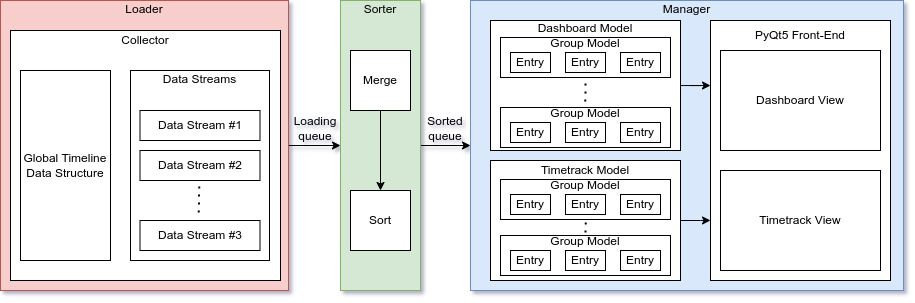

The diagram above was exported from draw.io. Its source (the exported page's mxGraphModel, read from the mxfile embedded in the PNG):
<mxGraphModel dx="979" dy="634" grid="1" gridSize="10" guides="1" tooltips="1" connect="1" arrows="1" fold="1" page="1" pageScale="1" pageWidth="850" pageHeight="1100" math="0" shadow="0">
  <root>
    <mxCell id="0" />
    <mxCell id="1" parent="0" />
    <mxCell id="4nuXjenrbMB9GoEM1sOF-47" style="edgeStyle=orthogonalEdgeStyle;rounded=0;orthogonalLoop=1;jettySize=auto;html=1;entryX=0;entryY=0.5;entryDx=0;entryDy=0;strokeWidth=1;" edge="1" parent="1" source="CqN43VPnWbsUWQ9XDLA5-1" target="CqN43VPnWbsUWQ9XDLA5-9">
      <mxGeometry relative="1" as="geometry" />
    </mxCell>
    <mxCell id="CqN43VPnWbsUWQ9XDLA5-1" value="Loader&lt;br&gt;&lt;br&gt;&lt;br&gt;&lt;br&gt;&lt;br&gt;&lt;br&gt;&lt;br&gt;&lt;br&gt;&lt;br&gt;&lt;br&gt;&lt;br&gt;&lt;br&gt;&lt;br&gt;&lt;br&gt;&lt;br&gt;&lt;br&gt;&lt;br&gt;&lt;br&gt;&lt;br&gt;&lt;br&gt;" style="rounded=0;whiteSpace=wrap;html=1;fillColor=#f8cecc;strokeColor=#b85450;" parent="1" vertex="1">
      <mxGeometry x="30" y="80" width="288" height="290" as="geometry" />
    </mxCell>
    <mxCell id="CqN43VPnWbsUWQ9XDLA5-2" value="Collector&lt;br&gt;&lt;br&gt;&lt;br&gt;&lt;br&gt;&lt;br&gt;&lt;br&gt;&lt;br&gt;&lt;br&gt;&lt;br&gt;&lt;br&gt;&lt;br&gt;&lt;br&gt;&lt;br&gt;&lt;br&gt;&lt;br&gt;&lt;br&gt;&lt;br&gt;" style="rounded=0;whiteSpace=wrap;html=1;" parent="1" vertex="1">
      <mxGeometry x="40" y="110" width="270" height="250" as="geometry" />
    </mxCell>
    <mxCell id="CqN43VPnWbsUWQ9XDLA5-3" value="Global Timeline&lt;br&gt;Data Structure" style="rounded=0;whiteSpace=wrap;html=1;" parent="1" vertex="1">
      <mxGeometry x="50" y="150" width="90" height="190" as="geometry" />
    </mxCell>
    <mxCell id="CqN43VPnWbsUWQ9XDLA5-4" value="Data Streams&lt;br&gt;&lt;br&gt;&lt;br&gt;&lt;br&gt;&lt;br&gt;&lt;br&gt;&lt;br&gt;&lt;br&gt;&lt;br&gt;&lt;br&gt;&lt;br&gt;&lt;br&gt;&lt;br&gt;" style="rounded=0;whiteSpace=wrap;html=1;" parent="1" vertex="1">
      <mxGeometry x="160" y="150" width="139" height="190" as="geometry" />
    </mxCell>
    <mxCell id="CqN43VPnWbsUWQ9XDLA5-5" value="Data Stream #1" style="rounded=0;whiteSpace=wrap;html=1;" parent="1" vertex="1">
      <mxGeometry x="169.5" y="190" width="120" height="30" as="geometry" />
    </mxCell>
    <mxCell id="CqN43VPnWbsUWQ9XDLA5-6" value="Data Stream #2" style="rounded=0;whiteSpace=wrap;html=1;" parent="1" vertex="1">
      <mxGeometry x="169.5" y="230" width="120" height="30" as="geometry" />
    </mxCell>
    <mxCell id="CqN43VPnWbsUWQ9XDLA5-7" value="Data Stream #3" style="rounded=0;whiteSpace=wrap;html=1;" parent="1" vertex="1">
      <mxGeometry x="169.5" y="300" width="120" height="30" as="geometry" />
    </mxCell>
    <mxCell id="CqN43VPnWbsUWQ9XDLA5-8" value="" style="endArrow=none;dashed=1;html=1;dashPattern=1 3;strokeWidth=2;rounded=0;" parent="1" edge="1">
      <mxGeometry width="50" height="50" relative="1" as="geometry">
        <mxPoint x="228.71000000000026" y="266.0000000000001" as="sourcePoint" />
        <mxPoint x="228.2099999999998" y="296.0000000000001" as="targetPoint" />
      </mxGeometry>
    </mxCell>
    <mxCell id="4nuXjenrbMB9GoEM1sOF-48" style="edgeStyle=orthogonalEdgeStyle;rounded=0;orthogonalLoop=1;jettySize=auto;html=1;entryX=0;entryY=0.5;entryDx=0;entryDy=0;strokeWidth=1;" edge="1" parent="1" source="CqN43VPnWbsUWQ9XDLA5-9" target="4nuXjenrbMB9GoEM1sOF-4">
      <mxGeometry relative="1" as="geometry" />
    </mxCell>
    <mxCell id="CqN43VPnWbsUWQ9XDLA5-9" value="Sorter&lt;br&gt;&lt;br&gt;&lt;br&gt;&lt;br&gt;&lt;br&gt;&lt;br&gt;&lt;br&gt;&lt;br&gt;&lt;br&gt;&lt;br&gt;&lt;br&gt;&lt;br&gt;&lt;br&gt;&lt;br&gt;&lt;br&gt;&lt;br&gt;&lt;br&gt;&lt;br&gt;&lt;br&gt;&lt;br&gt;" style="rounded=0;whiteSpace=wrap;html=1;fillColor=#d5e8d4;strokeColor=#82b366;" parent="1" vertex="1">
      <mxGeometry x="370" y="80" width="80" height="290" as="geometry" />
    </mxCell>
    <mxCell id="4nuXjenrbMB9GoEM1sOF-3" style="edgeStyle=orthogonalEdgeStyle;rounded=0;orthogonalLoop=1;jettySize=auto;html=1;" edge="1" parent="1" source="4nuXjenrbMB9GoEM1sOF-1" target="4nuXjenrbMB9GoEM1sOF-2">
      <mxGeometry relative="1" as="geometry" />
    </mxCell>
    <mxCell id="4nuXjenrbMB9GoEM1sOF-1" value="Merge" style="rounded=0;whiteSpace=wrap;html=1;" vertex="1" parent="1">
      <mxGeometry x="380" y="130" width="60" height="60" as="geometry" />
    </mxCell>
    <mxCell id="4nuXjenrbMB9GoEM1sOF-2" value="Sort" style="rounded=0;whiteSpace=wrap;html=1;" vertex="1" parent="1">
      <mxGeometry x="380" y="270" width="60" height="60" as="geometry" />
    </mxCell>
    <mxCell id="4nuXjenrbMB9GoEM1sOF-4" value="Manager&lt;br&gt;&lt;br&gt;&lt;br&gt;&lt;br&gt;&lt;br&gt;&lt;br&gt;&lt;br&gt;&lt;br&gt;&lt;br&gt;&lt;br&gt;&lt;br&gt;&lt;br&gt;&lt;br&gt;&lt;br&gt;&lt;br&gt;&lt;br&gt;&lt;br&gt;&lt;br&gt;&lt;br&gt;&lt;br&gt;" style="rounded=0;whiteSpace=wrap;html=1;fillColor=#dae8fc;strokeColor=#6c8ebf;" vertex="1" parent="1">
      <mxGeometry x="500" y="80" width="433" height="290" as="geometry" />
    </mxCell>
    <mxCell id="4nuXjenrbMB9GoEM1sOF-45" style="edgeStyle=orthogonalEdgeStyle;rounded=0;orthogonalLoop=1;jettySize=auto;html=1;entryX=0;entryY=0.25;entryDx=0;entryDy=0;strokeWidth=1;" edge="1" parent="1" source="4nuXjenrbMB9GoEM1sOF-5" target="4nuXjenrbMB9GoEM1sOF-7">
      <mxGeometry relative="1" as="geometry" />
    </mxCell>
    <mxCell id="4nuXjenrbMB9GoEM1sOF-5" value="Dashboard Model&lt;br&gt;&lt;br&gt;&lt;br&gt;&lt;br&gt;&lt;br&gt;&lt;br&gt;&lt;br&gt;&lt;br&gt;&lt;br&gt;" style="rounded=0;whiteSpace=wrap;html=1;" vertex="1" parent="1">
      <mxGeometry x="520" y="100" width="190" height="130" as="geometry" />
    </mxCell>
    <mxCell id="4nuXjenrbMB9GoEM1sOF-46" style="edgeStyle=orthogonalEdgeStyle;rounded=0;orthogonalLoop=1;jettySize=auto;html=1;entryX=0;entryY=0.769;entryDx=0;entryDy=0;entryPerimeter=0;strokeWidth=1;" edge="1" parent="1" source="4nuXjenrbMB9GoEM1sOF-6" target="4nuXjenrbMB9GoEM1sOF-7">
      <mxGeometry relative="1" as="geometry" />
    </mxCell>
    <mxCell id="4nuXjenrbMB9GoEM1sOF-6" value="Timetrack Model&lt;br&gt;&lt;br&gt;&lt;br&gt;&lt;br&gt;&lt;br&gt;&lt;br&gt;&lt;br&gt;&lt;br&gt;" style="rounded=0;whiteSpace=wrap;html=1;" vertex="1" parent="1">
      <mxGeometry x="520" y="240" width="190" height="120" as="geometry" />
    </mxCell>
    <mxCell id="4nuXjenrbMB9GoEM1sOF-7" value="PyQt5 Front-End&lt;br&gt;&lt;br&gt;&lt;br&gt;&lt;br&gt;&lt;br&gt;&lt;br&gt;&lt;br&gt;&lt;br&gt;&lt;br&gt;&lt;br&gt;&lt;br&gt;&lt;br&gt;&lt;br&gt;&lt;br&gt;&lt;br&gt;&lt;br&gt;&lt;br&gt;" style="rounded=0;whiteSpace=wrap;html=1;" vertex="1" parent="1">
      <mxGeometry x="740" y="100" width="180" height="260" as="geometry" />
    </mxCell>
    <mxCell id="4nuXjenrbMB9GoEM1sOF-8" value="Dashboard View" style="rounded=0;whiteSpace=wrap;html=1;" vertex="1" parent="1">
      <mxGeometry x="750" y="130" width="160" height="100" as="geometry" />
    </mxCell>
    <mxCell id="4nuXjenrbMB9GoEM1sOF-9" value="Timetrack View" style="rounded=0;whiteSpace=wrap;html=1;" vertex="1" parent="1">
      <mxGeometry x="750" y="250" width="160" height="100" as="geometry" />
    </mxCell>
    <mxCell id="4nuXjenrbMB9GoEM1sOF-20" value="" style="endArrow=none;dashed=1;html=1;dashPattern=1 3;strokeWidth=2;rounded=0;" edge="1" parent="1">
      <mxGeometry width="50" height="50" relative="1" as="geometry">
        <mxPoint x="615.2500000000002" y="155.0000000000001" as="sourcePoint" />
        <mxPoint x="614.7499999999998" y="185.0000000000001" as="targetPoint" />
      </mxGeometry>
    </mxCell>
    <mxCell id="4nuXjenrbMB9GoEM1sOF-21" value="Group Model&lt;br&gt;&lt;br&gt;&lt;br&gt;" style="rounded=0;whiteSpace=wrap;html=1;" vertex="1" parent="1">
      <mxGeometry x="530" y="187" width="170" height="40" as="geometry" />
    </mxCell>
    <mxCell id="4nuXjenrbMB9GoEM1sOF-22" value="Entry" style="rounded=0;whiteSpace=wrap;html=1;" vertex="1" parent="1">
      <mxGeometry x="540" y="202" width="40" height="20" as="geometry" />
    </mxCell>
    <mxCell id="4nuXjenrbMB9GoEM1sOF-24" value="Entry" style="rounded=0;whiteSpace=wrap;html=1;" vertex="1" parent="1">
      <mxGeometry x="595" y="202" width="40" height="20" as="geometry" />
    </mxCell>
    <mxCell id="4nuXjenrbMB9GoEM1sOF-25" value="Entry" style="rounded=0;whiteSpace=wrap;html=1;" vertex="1" parent="1">
      <mxGeometry x="650" y="202" width="40" height="20" as="geometry" />
    </mxCell>
    <mxCell id="4nuXjenrbMB9GoEM1sOF-28" value="Group Model&lt;br&gt;&lt;br&gt;&lt;br&gt;" style="rounded=0;whiteSpace=wrap;html=1;" vertex="1" parent="1">
      <mxGeometry x="530" y="117" width="170" height="40" as="geometry" />
    </mxCell>
    <mxCell id="4nuXjenrbMB9GoEM1sOF-29" value="Entry" style="rounded=0;whiteSpace=wrap;html=1;" vertex="1" parent="1">
      <mxGeometry x="540" y="132" width="40" height="20" as="geometry" />
    </mxCell>
    <mxCell id="4nuXjenrbMB9GoEM1sOF-30" value="Entry" style="rounded=0;whiteSpace=wrap;html=1;" vertex="1" parent="1">
      <mxGeometry x="595" y="132" width="40" height="20" as="geometry" />
    </mxCell>
    <mxCell id="4nuXjenrbMB9GoEM1sOF-31" value="Entry" style="rounded=0;whiteSpace=wrap;html=1;" vertex="1" parent="1">
      <mxGeometry x="650" y="132" width="40" height="20" as="geometry" />
    </mxCell>
    <mxCell id="4nuXjenrbMB9GoEM1sOF-32" value="" style="endArrow=none;dashed=1;html=1;dashPattern=1 3;strokeWidth=2;rounded=0;" edge="1" parent="1">
      <mxGeometry width="50" height="50" relative="1" as="geometry">
        <mxPoint x="615.2500000000002" y="302.0000000000001" as="sourcePoint" />
        <mxPoint x="614.7499999999998" y="332.0000000000001" as="targetPoint" />
      </mxGeometry>
    </mxCell>
    <mxCell id="4nuXjenrbMB9GoEM1sOF-35" value="Group Model&lt;br&gt;&lt;br&gt;&lt;br&gt;" style="rounded=0;whiteSpace=wrap;html=1;" vertex="1" parent="1">
      <mxGeometry x="530" y="259" width="170" height="40" as="geometry" />
    </mxCell>
    <mxCell id="4nuXjenrbMB9GoEM1sOF-36" value="Entry" style="rounded=0;whiteSpace=wrap;html=1;" vertex="1" parent="1">
      <mxGeometry x="540" y="274" width="40" height="20" as="geometry" />
    </mxCell>
    <mxCell id="4nuXjenrbMB9GoEM1sOF-37" value="Entry" style="rounded=0;whiteSpace=wrap;html=1;" vertex="1" parent="1">
      <mxGeometry x="595" y="274" width="40" height="20" as="geometry" />
    </mxCell>
    <mxCell id="4nuXjenrbMB9GoEM1sOF-38" value="Entry" style="rounded=0;whiteSpace=wrap;html=1;" vertex="1" parent="1">
      <mxGeometry x="650" y="274" width="40" height="20" as="geometry" />
    </mxCell>
    <mxCell id="4nuXjenrbMB9GoEM1sOF-39" value="Group Model&lt;br&gt;&lt;br&gt;&lt;br&gt;" style="rounded=0;whiteSpace=wrap;html=1;" vertex="1" parent="1">
      <mxGeometry x="530" y="315" width="170" height="40" as="geometry" />
    </mxCell>
    <mxCell id="4nuXjenrbMB9GoEM1sOF-40" value="Entry" style="rounded=0;whiteSpace=wrap;html=1;" vertex="1" parent="1">
      <mxGeometry x="540" y="330" width="40" height="20" as="geometry" />
    </mxCell>
    <mxCell id="4nuXjenrbMB9GoEM1sOF-41" value="Entry" style="rounded=0;whiteSpace=wrap;html=1;" vertex="1" parent="1">
      <mxGeometry x="595" y="330" width="40" height="20" as="geometry" />
    </mxCell>
    <mxCell id="4nuXjenrbMB9GoEM1sOF-42" value="Entry" style="rounded=0;whiteSpace=wrap;html=1;" vertex="1" parent="1">
      <mxGeometry x="650" y="330" width="40" height="20" as="geometry" />
    </mxCell>
    <mxCell id="4nuXjenrbMB9GoEM1sOF-49" value="Loading queue" style="text;html=1;strokeColor=none;fillColor=none;align=center;verticalAlign=middle;whiteSpace=wrap;rounded=0;" vertex="1" parent="1">
      <mxGeometry x="315" y="193" width="60" height="30" as="geometry" />
    </mxCell>
    <mxCell id="4nuXjenrbMB9GoEM1sOF-50" value="Sorted queue" style="text;html=1;strokeColor=none;fillColor=none;align=center;verticalAlign=middle;whiteSpace=wrap;rounded=0;" vertex="1" parent="1">
      <mxGeometry x="445" y="193" width="60" height="30" as="geometry" />
    </mxCell>
  </root>
</mxGraphModel>